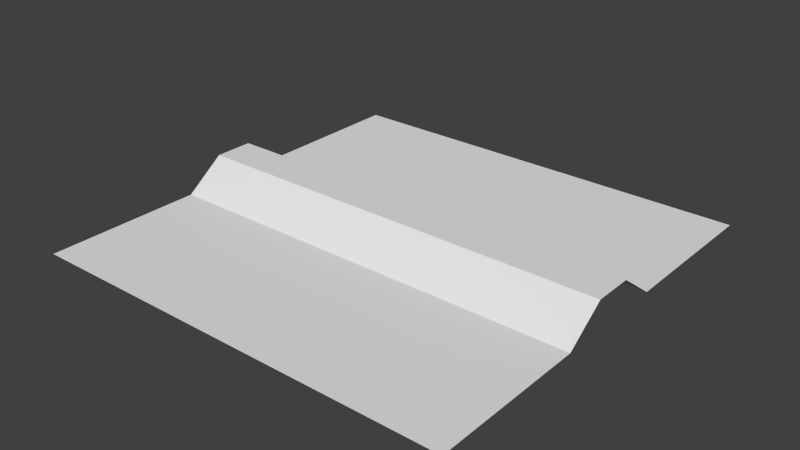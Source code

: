 # Source: floor.blend  (saved by Blender 2.76.0; exported with 4.5.12 LTS)
import bpy
from mathutils import Matrix  # noqa: F401  (used for matrix-valued properties, if any)

bpy.ops.wm.read_factory_settings(use_empty=True)
scene = bpy.context.scene
scene.name = 'Scene'

# ---- collections
col_collection_1 = bpy.data.collections.new('Collection 1'); scene.collection.children.link(col_collection_1)

# ---- world
world_world = bpy.data.worlds.new('World'); scene.world = world_world
world_world.color = (0.05088, 0.05088, 0.05088)
world_world.use_sun_shadow = False
world_world.sun_shadow_jitter_overblur = 0.0
world_world.cycles.sampling_method = 'MANUAL'
world_world.cycles.sample_map_resolution = 256

# ---- meshes
me_plane = bpy.data.meshes.new('Plane')
me_plane.from_pydata([(-7.5, -7.5, -1.0), (7.5, -7.5, -1.0), (-7.5, 7.5, -1.0), (7.5, 7.5, -1.0), (-7.5, 2.045, -1.0), (-7.5, 0.6818, 0.0), (-7.5, -0.6818, 0.0), (-7.5, -2.045, -1.0), (7.5, -2.045, -1.0), (7.5, -0.6818, 0.0), (7.5, 0.6818, 0.0), (7.5, 2.045, -1.0)], [], [(3, 2, 4, 11), (7, 0, 1, 8), (7, 8, 9, 6), (6, 9, 10, 5), (5, 10, 11, 4)])
_uv = me_plane.uv_layers.new(name='UVMap')
_uv.uv.foreach_set('vector', [0.9999, 0.9999, 9.999e-05, 0.9999, 0.0, 0.6367, 1.0, 0.6367, 0.0, 0.3623, 0.0001, 9.998e-05, 0.9999, 9.998e-05, 1.0, 0.3623, 0.0, 0.3623, 1.0, 0.3623, 1.0, 0.4551, 0.0001, 0.4546, 0.0001, 0.4546, 1.0, 0.4551, 1.0, 0.5439, 0.0, 0.5439, 0.0, 0.5439, 1.0, 0.5439, 1.0, 0.6367, 0.0, 0.6367])
me_plane.use_remesh_preserve_volume = False
me_plane.use_remesh_preserve_attributes = False
me_plane.use_mirror_vertex_groups = False
me_plane.update()
me_cube_001 = bpy.data.meshes.new('Cube.001')
me_cube_001.from_pydata([], [], [])
_uv = me_cube_001.uv_layers.new(name='UVMap')
_uv.uv.foreach_set('vector', [])
me_cube_001.use_remesh_preserve_volume = False
me_cube_001.use_remesh_preserve_attributes = False
me_cube_001.use_mirror_vertex_groups = False
me_cube_001.update()

# ---- objects
ob_plane = bpy.data.objects.new('Plane', me_plane)
ob_borders__remove_later = bpy.data.objects.new('borders (remove later)', me_cube_001)

# ---- transforms, parenting, visibility, modifiers, constraints
ob_plane.location = (0.0, 0.0, 0.0)
ob_plane.lineart.crease_threshold = 0.0
ob_borders__remove_later.location = (0.0, 0.0, 0.0)
ob_borders__remove_later.lineart.crease_threshold = 0.0

# ---- collection membership
col_collection_1.objects.link(ob_plane)
col_collection_1.objects.link(ob_borders__remove_later)

# ---- scene / render settings (as saved in the file)
scene.frame_start = 1; scene.frame_end = 250; scene.frame_set(1)
scene.render.engine = 'BLENDER_EEVEE_NEXT'
scene.render.resolution_percentage = 50
scene.render.dither_intensity = 0.0
scene.cycles.use_denoising = False
scene.cycles.samples = 10
scene.cycles.sampling_pattern = 'TABULATED_SOBOL'
scene.cycles.light_sampling_threshold = 0.0
scene.cycles.use_adaptive_sampling = False
scene.cycles.use_light_tree = False
scene.cycles.blur_glossy = 0.0
scene.cycles.pixel_filter_type = 'GAUSSIAN'
scene.cycles.sample_clamp_indirect = 0.0
scene.view_settings.view_transform = 'Standard'
bpy.context.view_layer.update()

# ---- added for rendering (the .blend has no active camera and no usable light): camera, sun
cam_auto = bpy.data.cameras.new('AutoCamera')
cam_auto.lens = 50.0
cam_auto.sensor_width = 36.0
cam_auto.clip_end = 1000.0
ob_auto_camera = bpy.data.objects.new('AutoCamera', cam_auto)
scene.collection.objects.link(ob_auto_camera)
ob_auto_camera.location = (19.6488, -23.5785, 15.219)
ob_auto_camera.rotation_euler = (1.09748, -7.21219e-08, 0.694738)
scene.camera = ob_auto_camera
light_auto_sun = bpy.data.lights.new('AutoSun', 'SUN')
light_auto_sun.energy = 3.0
light_auto_sun.angle = 0.0523599
ob_auto_sun = bpy.data.objects.new('AutoSun', light_auto_sun)
scene.collection.objects.link(ob_auto_sun)
ob_auto_sun.rotation_euler = (0.872665, 0.174533, 0.523599)
bpy.context.view_layer.update()
